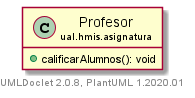

The diagram above was rendered by PlantUML. Its source (embedded in the PNG):
@startuml
    set namespaceSeparator none
    hide empty fields
    hide empty methods

    class "<size:14>Profesor\n<size:10>ual.hmis.asignatura" as ual.hmis.asignatura.Profesor [[../ual/hmis/asignatura/Profesor.html]] {
        +calificarAlumnos(): void
    }

    center footer UMLDoclet 2.0.8, PlantUML 1.2020.01
@enduml